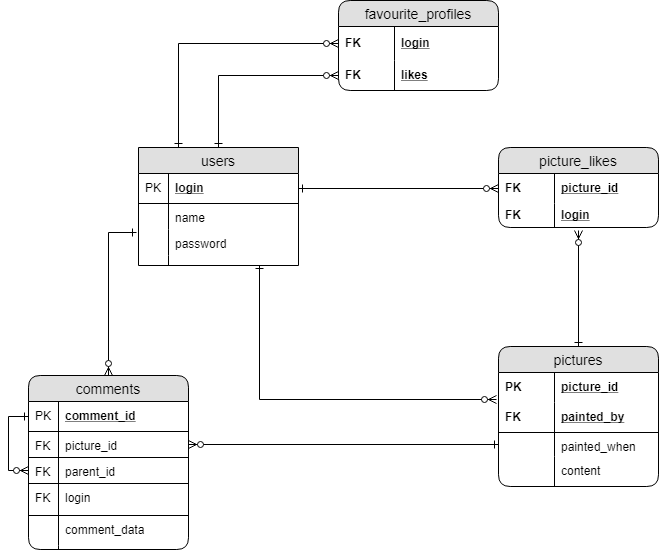

The diagram above was exported from draw.io. Its source (the exported page's mxGraphModel, read from the mxfile embedded in the PNG):
<mxGraphModel dx="1102" dy="535" grid="1" gridSize="10" guides="1" tooltips="1" connect="1" arrows="1" fold="1" page="1" pageScale="1" pageWidth="827" pageHeight="1169" math="0" shadow="0">
  <root>
    <mxCell id="0" />
    <mxCell id="1" parent="0" />
    <mxCell id="QhWp4DHuelWZFBcpqa8w-47" style="edgeStyle=orthogonalEdgeStyle;rounded=0;orthogonalLoop=1;jettySize=auto;html=1;entryX=-0.012;entryY=-0.1;entryDx=0;entryDy=0;startArrow=ERone;startFill=0;endArrow=ERzeroToMany;endFill=1;exitX=0.756;exitY=0.9;exitDx=0;exitDy=0;exitPerimeter=0;entryPerimeter=0;" parent="1" source="2Bv7YuFv2mpGT3JC6XRY-14" target="2Bv7YuFv2mpGT3JC6XRY-55" edge="1">
      <mxGeometry relative="1" as="geometry">
        <mxPoint x="440" y="110" as="sourcePoint" />
        <mxPoint x="440" y="217" as="targetPoint" />
      </mxGeometry>
    </mxCell>
    <mxCell id="2Bv7YuFv2mpGT3JC6XRY-5" value="users" style="swimlane;fontStyle=0;childLayout=stackLayout;horizontal=1;startSize=26;fillColor=#e0e0e0;horizontalStack=0;resizeParent=1;resizeParentMax=0;resizeLast=0;collapsible=1;marginBottom=0;swimlaneFillColor=#ffffff;align=center;fontSize=14;" vertex="1" parent="1">
      <mxGeometry x="200" y="157" width="160" height="118" as="geometry" />
    </mxCell>
    <mxCell id="2Bv7YuFv2mpGT3JC6XRY-6" value="login" style="shape=partialRectangle;top=0;left=0;right=0;bottom=1;align=left;verticalAlign=middle;fillColor=none;spacingLeft=34;spacingRight=4;overflow=hidden;rotatable=0;points=[[0,0.5],[1,0.5]];portConstraint=eastwest;dropTarget=0;fontStyle=5;fontSize=12;" vertex="1" parent="2Bv7YuFv2mpGT3JC6XRY-5">
      <mxGeometry y="26" width="160" height="30" as="geometry" />
    </mxCell>
    <mxCell id="2Bv7YuFv2mpGT3JC6XRY-7" value="PK" style="shape=partialRectangle;top=0;left=0;bottom=0;fillColor=none;align=left;verticalAlign=middle;spacingLeft=4;spacingRight=4;overflow=hidden;rotatable=0;points=[];portConstraint=eastwest;part=1;fontSize=12;" vertex="1" connectable="0" parent="2Bv7YuFv2mpGT3JC6XRY-6">
      <mxGeometry width="30" height="30" as="geometry" />
    </mxCell>
    <mxCell id="2Bv7YuFv2mpGT3JC6XRY-8" value="name" style="shape=partialRectangle;top=0;left=0;right=0;bottom=0;align=left;verticalAlign=top;fillColor=none;spacingLeft=34;spacingRight=4;overflow=hidden;rotatable=0;points=[[0,0.5],[1,0.5]];portConstraint=eastwest;dropTarget=0;fontSize=12;" vertex="1" parent="2Bv7YuFv2mpGT3JC6XRY-5">
      <mxGeometry y="56" width="160" height="26" as="geometry" />
    </mxCell>
    <mxCell id="2Bv7YuFv2mpGT3JC6XRY-9" value="" style="shape=partialRectangle;top=0;left=0;bottom=0;fillColor=none;align=left;verticalAlign=top;spacingLeft=4;spacingRight=4;overflow=hidden;rotatable=0;points=[];portConstraint=eastwest;part=1;fontSize=12;" vertex="1" connectable="0" parent="2Bv7YuFv2mpGT3JC6XRY-8">
      <mxGeometry width="30" height="26" as="geometry" />
    </mxCell>
    <mxCell id="2Bv7YuFv2mpGT3JC6XRY-10" value="password" style="shape=partialRectangle;top=0;left=0;right=0;bottom=0;align=left;verticalAlign=top;fillColor=none;spacingLeft=34;spacingRight=4;overflow=hidden;rotatable=0;points=[[0,0.5],[1,0.5]];portConstraint=eastwest;dropTarget=0;fontSize=12;" vertex="1" parent="2Bv7YuFv2mpGT3JC6XRY-5">
      <mxGeometry y="82" width="160" height="26" as="geometry" />
    </mxCell>
    <mxCell id="2Bv7YuFv2mpGT3JC6XRY-11" value="" style="shape=partialRectangle;top=0;left=0;bottom=0;fillColor=none;align=left;verticalAlign=top;spacingLeft=4;spacingRight=4;overflow=hidden;rotatable=0;points=[];portConstraint=eastwest;part=1;fontSize=12;" vertex="1" connectable="0" parent="2Bv7YuFv2mpGT3JC6XRY-10">
      <mxGeometry width="30" height="26" as="geometry" />
    </mxCell>
    <mxCell id="2Bv7YuFv2mpGT3JC6XRY-14" value="" style="shape=partialRectangle;top=0;left=0;right=0;bottom=0;align=left;verticalAlign=top;fillColor=none;spacingLeft=34;spacingRight=4;overflow=hidden;rotatable=0;points=[[0,0.5],[1,0.5]];portConstraint=eastwest;dropTarget=0;fontSize=12;" vertex="1" parent="2Bv7YuFv2mpGT3JC6XRY-5">
      <mxGeometry y="108" width="160" height="10" as="geometry" />
    </mxCell>
    <mxCell id="2Bv7YuFv2mpGT3JC6XRY-15" value="" style="shape=partialRectangle;top=0;left=0;bottom=0;fillColor=none;align=left;verticalAlign=top;spacingLeft=4;spacingRight=4;overflow=hidden;rotatable=0;points=[];portConstraint=eastwest;part=1;fontSize=12;" vertex="1" connectable="0" parent="2Bv7YuFv2mpGT3JC6XRY-14">
      <mxGeometry width="30" height="10" as="geometry" />
    </mxCell>
    <mxCell id="2Bv7YuFv2mpGT3JC6XRY-34" value="favourite_profiles" style="swimlane;fontStyle=0;childLayout=stackLayout;horizontal=1;startSize=26;fillColor=#e0e0e0;horizontalStack=0;resizeParent=1;resizeParentMax=0;resizeLast=0;collapsible=1;marginBottom=0;swimlaneFillColor=#ffffff;align=center;fontSize=14;rounded=1;" vertex="1" parent="1">
      <mxGeometry x="400" y="10" width="160" height="90" as="geometry" />
    </mxCell>
    <mxCell id="2Bv7YuFv2mpGT3JC6XRY-35" value="login" style="shape=partialRectangle;top=0;left=0;right=0;bottom=0;align=left;verticalAlign=middle;fillColor=none;spacingLeft=60;spacingRight=4;overflow=hidden;rotatable=0;points=[[0,0.5],[1,0.5]];portConstraint=eastwest;dropTarget=0;fontStyle=5;fontSize=12;" vertex="1" parent="2Bv7YuFv2mpGT3JC6XRY-34">
      <mxGeometry y="26" width="160" height="34" as="geometry" />
    </mxCell>
    <mxCell id="2Bv7YuFv2mpGT3JC6XRY-36" value="FK" style="shape=partialRectangle;fontStyle=1;top=0;left=0;bottom=0;fillColor=none;align=left;verticalAlign=middle;spacingLeft=4;spacingRight=4;overflow=hidden;rotatable=0;points=[];portConstraint=eastwest;part=1;fontSize=12;" vertex="1" connectable="0" parent="2Bv7YuFv2mpGT3JC6XRY-35">
      <mxGeometry width="56" height="34" as="geometry" />
    </mxCell>
    <mxCell id="2Bv7YuFv2mpGT3JC6XRY-141" value="likes" style="shape=partialRectangle;top=0;left=0;right=0;bottom=0;align=left;verticalAlign=middle;fillColor=none;spacingLeft=60;spacingRight=4;overflow=hidden;rotatable=0;points=[[0,0.5],[1,0.5]];portConstraint=eastwest;dropTarget=0;fontStyle=5;fontSize=12;" vertex="1" parent="2Bv7YuFv2mpGT3JC6XRY-34">
      <mxGeometry y="60" width="160" height="30" as="geometry" />
    </mxCell>
    <mxCell id="2Bv7YuFv2mpGT3JC6XRY-142" value="FK" style="shape=partialRectangle;fontStyle=1;top=0;left=0;bottom=0;fillColor=none;align=left;verticalAlign=middle;spacingLeft=4;spacingRight=4;overflow=hidden;rotatable=0;points=[];portConstraint=eastwest;part=1;fontSize=12;" vertex="1" connectable="0" parent="2Bv7YuFv2mpGT3JC6XRY-141">
      <mxGeometry width="56" height="30" as="geometry" />
    </mxCell>
    <mxCell id="2Bv7YuFv2mpGT3JC6XRY-63" value="pictures" style="swimlane;fontStyle=0;childLayout=stackLayout;horizontal=1;startSize=26;fillColor=#e0e0e0;horizontalStack=0;resizeParent=1;resizeParentMax=0;resizeLast=0;collapsible=1;marginBottom=0;swimlaneFillColor=#ffffff;align=center;fontSize=14;rounded=1;" vertex="1" parent="1">
      <mxGeometry x="560" y="356" width="160" height="140" as="geometry" />
    </mxCell>
    <mxCell id="2Bv7YuFv2mpGT3JC6XRY-53" value="picture_id" style="shape=partialRectangle;top=0;left=0;right=0;bottom=0;align=left;verticalAlign=middle;fillColor=none;spacingLeft=60;spacingRight=4;overflow=hidden;rotatable=0;points=[[0,0.5],[1,0.5]];portConstraint=eastwest;dropTarget=0;fontStyle=5;fontSize=12;" vertex="1" parent="2Bv7YuFv2mpGT3JC6XRY-63">
      <mxGeometry y="26" width="160" height="30" as="geometry" />
    </mxCell>
    <mxCell id="2Bv7YuFv2mpGT3JC6XRY-54" value="PK" style="shape=partialRectangle;fontStyle=1;top=0;left=0;bottom=0;fillColor=none;align=left;verticalAlign=middle;spacingLeft=4;spacingRight=4;overflow=hidden;rotatable=0;points=[];portConstraint=eastwest;part=1;fontSize=12;" vertex="1" connectable="0" parent="2Bv7YuFv2mpGT3JC6XRY-53">
      <mxGeometry width="56" height="30" as="geometry" />
    </mxCell>
    <mxCell id="2Bv7YuFv2mpGT3JC6XRY-55" value="painted_by" style="shape=partialRectangle;top=0;left=0;right=0;bottom=1;align=left;verticalAlign=middle;fillColor=none;spacingLeft=60;spacingRight=4;overflow=hidden;rotatable=0;points=[[0,0.5],[1,0.5]];portConstraint=eastwest;dropTarget=0;fontStyle=5;fontSize=12;" vertex="1" parent="2Bv7YuFv2mpGT3JC6XRY-63">
      <mxGeometry y="56" width="160" height="30" as="geometry" />
    </mxCell>
    <mxCell id="2Bv7YuFv2mpGT3JC6XRY-56" value="FK" style="shape=partialRectangle;fontStyle=1;top=0;left=0;bottom=0;fillColor=none;align=left;verticalAlign=middle;spacingLeft=4;spacingRight=4;overflow=hidden;rotatable=0;points=[];portConstraint=eastwest;part=1;fontSize=12;" vertex="1" connectable="0" parent="2Bv7YuFv2mpGT3JC6XRY-55">
      <mxGeometry width="56" height="30" as="geometry" />
    </mxCell>
    <mxCell id="2Bv7YuFv2mpGT3JC6XRY-68" value="painted_when" style="shape=partialRectangle;top=0;left=0;right=0;bottom=0;align=left;verticalAlign=top;fillColor=none;spacingLeft=60;spacingRight=4;overflow=hidden;rotatable=0;points=[[0,0.5],[1,0.5]];portConstraint=eastwest;dropTarget=0;fontSize=12;" vertex="1" parent="2Bv7YuFv2mpGT3JC6XRY-63">
      <mxGeometry y="86" width="160" height="24" as="geometry" />
    </mxCell>
    <mxCell id="2Bv7YuFv2mpGT3JC6XRY-69" value="" style="shape=partialRectangle;top=0;left=0;bottom=0;fillColor=none;align=left;verticalAlign=top;spacingLeft=4;spacingRight=4;overflow=hidden;rotatable=0;points=[];portConstraint=eastwest;part=1;fontSize=12;" vertex="1" connectable="0" parent="2Bv7YuFv2mpGT3JC6XRY-68">
      <mxGeometry width="56" height="24" as="geometry" />
    </mxCell>
    <mxCell id="2Bv7YuFv2mpGT3JC6XRY-83" value="content" style="shape=partialRectangle;top=0;left=0;right=0;bottom=0;align=left;verticalAlign=top;fillColor=none;spacingLeft=60;spacingRight=4;overflow=hidden;rotatable=0;points=[[0,0.5],[1,0.5]];portConstraint=eastwest;dropTarget=0;fontSize=12;" vertex="1" parent="2Bv7YuFv2mpGT3JC6XRY-63">
      <mxGeometry y="110" width="160" height="30" as="geometry" />
    </mxCell>
    <mxCell id="2Bv7YuFv2mpGT3JC6XRY-84" value="" style="shape=partialRectangle;top=0;left=0;bottom=0;fillColor=none;align=left;verticalAlign=top;spacingLeft=4;spacingRight=4;overflow=hidden;rotatable=0;points=[];portConstraint=eastwest;part=1;fontSize=12;" vertex="1" connectable="0" parent="2Bv7YuFv2mpGT3JC6XRY-83">
      <mxGeometry width="56" height="30" as="geometry" />
    </mxCell>
    <mxCell id="2Bv7YuFv2mpGT3JC6XRY-85" value="picture_likes" style="swimlane;fontStyle=0;childLayout=stackLayout;horizontal=1;startSize=26;fillColor=#e0e0e0;horizontalStack=0;resizeParent=1;resizeParentMax=0;resizeLast=0;collapsible=1;marginBottom=0;swimlaneFillColor=#ffffff;align=center;fontSize=14;rounded=1;" vertex="1" parent="1">
      <mxGeometry x="560" y="157" width="160" height="80" as="geometry" />
    </mxCell>
    <mxCell id="2Bv7YuFv2mpGT3JC6XRY-137" value="picture_id" style="shape=partialRectangle;top=0;left=0;right=0;bottom=0;align=left;verticalAlign=middle;fillColor=none;spacingLeft=60;spacingRight=4;overflow=hidden;rotatable=0;points=[[0,0.5],[1,0.5]];portConstraint=eastwest;dropTarget=0;fontStyle=5;fontSize=12;" vertex="1" parent="2Bv7YuFv2mpGT3JC6XRY-85">
      <mxGeometry y="26" width="160" height="30" as="geometry" />
    </mxCell>
    <mxCell id="2Bv7YuFv2mpGT3JC6XRY-138" value="FK" style="shape=partialRectangle;fontStyle=1;top=0;left=0;bottom=0;fillColor=none;align=left;verticalAlign=middle;spacingLeft=4;spacingRight=4;overflow=hidden;rotatable=0;points=[];portConstraint=eastwest;part=1;fontSize=12;" vertex="1" connectable="0" parent="2Bv7YuFv2mpGT3JC6XRY-137">
      <mxGeometry width="56" height="30" as="geometry" />
    </mxCell>
    <mxCell id="2Bv7YuFv2mpGT3JC6XRY-86" value="login" style="shape=partialRectangle;top=0;left=0;right=0;bottom=0;align=left;verticalAlign=middle;fillColor=none;spacingLeft=60;spacingRight=4;overflow=hidden;rotatable=0;points=[[0,0.5],[1,0.5]];portConstraint=eastwest;dropTarget=0;fontStyle=5;fontSize=12;" vertex="1" parent="2Bv7YuFv2mpGT3JC6XRY-85">
      <mxGeometry y="56" width="160" height="24" as="geometry" />
    </mxCell>
    <mxCell id="2Bv7YuFv2mpGT3JC6XRY-87" value="FK" style="shape=partialRectangle;fontStyle=1;top=0;left=0;bottom=0;fillColor=none;align=left;verticalAlign=middle;spacingLeft=4;spacingRight=4;overflow=hidden;rotatable=0;points=[];portConstraint=eastwest;part=1;fontSize=12;" vertex="1" connectable="0" parent="2Bv7YuFv2mpGT3JC6XRY-86">
      <mxGeometry width="56" height="24" as="geometry" />
    </mxCell>
    <mxCell id="2Bv7YuFv2mpGT3JC6XRY-123" value="comments" style="swimlane;fontStyle=0;childLayout=stackLayout;horizontal=1;startSize=26;fillColor=#e0e0e0;horizontalStack=0;resizeParent=1;resizeParentMax=0;resizeLast=0;collapsible=1;marginBottom=0;swimlaneFillColor=#ffffff;align=center;fontSize=14;shadow=0;comic=0;strokeColor=#000000;strokeWidth=1;rounded=1;" vertex="1" parent="1">
      <mxGeometry x="90" y="385" width="160" height="174" as="geometry" />
    </mxCell>
    <mxCell id="2Bv7YuFv2mpGT3JC6XRY-124" value="comment_id" style="shape=partialRectangle;top=0;left=0;right=0;bottom=1;align=left;verticalAlign=middle;fillColor=none;spacingLeft=34;spacingRight=4;overflow=hidden;rotatable=0;points=[[0,0.5],[1,0.5]];portConstraint=eastwest;dropTarget=0;fontStyle=5;fontSize=12;" vertex="1" parent="2Bv7YuFv2mpGT3JC6XRY-123">
      <mxGeometry y="26" width="160" height="30" as="geometry" />
    </mxCell>
    <mxCell id="2Bv7YuFv2mpGT3JC6XRY-125" value="PK" style="shape=partialRectangle;top=0;left=0;bottom=0;fillColor=none;align=left;verticalAlign=middle;spacingLeft=4;spacingRight=4;overflow=hidden;rotatable=0;points=[];portConstraint=eastwest;part=1;fontSize=12;" vertex="1" connectable="0" parent="2Bv7YuFv2mpGT3JC6XRY-124">
      <mxGeometry width="30" height="30" as="geometry" />
    </mxCell>
    <mxCell id="2Bv7YuFv2mpGT3JC6XRY-126" value="picture_id" style="shape=partialRectangle;top=0;left=0;right=0;bottom=1;align=left;verticalAlign=top;fillColor=none;spacingLeft=34;spacingRight=4;overflow=hidden;rotatable=0;points=[[0,0.5],[1,0.5]];portConstraint=eastwest;dropTarget=0;fontSize=12;" vertex="1" parent="2Bv7YuFv2mpGT3JC6XRY-123">
      <mxGeometry y="56" width="160" height="26" as="geometry" />
    </mxCell>
    <mxCell id="2Bv7YuFv2mpGT3JC6XRY-127" value="FK" style="shape=partialRectangle;top=0;left=0;bottom=0;fillColor=none;align=left;verticalAlign=top;spacingLeft=4;spacingRight=4;overflow=hidden;rotatable=0;points=[];portConstraint=eastwest;part=1;fontSize=12;" vertex="1" connectable="0" parent="2Bv7YuFv2mpGT3JC6XRY-126">
      <mxGeometry width="30" height="26" as="geometry" />
    </mxCell>
    <mxCell id="2Bv7YuFv2mpGT3JC6XRY-128" value="parent_id" style="shape=partialRectangle;top=0;left=0;right=0;bottom=1;align=left;verticalAlign=top;fillColor=none;spacingLeft=34;spacingRight=4;overflow=hidden;rotatable=0;points=[[0,0.5],[1,0.5]];portConstraint=eastwest;dropTarget=0;fontSize=12;" vertex="1" parent="2Bv7YuFv2mpGT3JC6XRY-123">
      <mxGeometry y="82" width="160" height="26" as="geometry" />
    </mxCell>
    <mxCell id="2Bv7YuFv2mpGT3JC6XRY-129" value="FK" style="shape=partialRectangle;top=0;left=0;bottom=0;fillColor=none;align=left;verticalAlign=top;spacingLeft=4;spacingRight=4;overflow=hidden;rotatable=0;points=[];portConstraint=eastwest;part=1;fontSize=12;" vertex="1" connectable="0" parent="2Bv7YuFv2mpGT3JC6XRY-128">
      <mxGeometry width="30" height="26" as="geometry" />
    </mxCell>
    <mxCell id="2Bv7YuFv2mpGT3JC6XRY-130" value="login" style="shape=partialRectangle;top=0;left=0;right=0;bottom=0;align=left;verticalAlign=top;fillColor=none;spacingLeft=34;spacingRight=4;overflow=hidden;rotatable=0;points=[[0,0.5],[1,0.5]];portConstraint=eastwest;dropTarget=0;fontSize=12;" vertex="1" parent="2Bv7YuFv2mpGT3JC6XRY-123">
      <mxGeometry y="108" width="160" height="32" as="geometry" />
    </mxCell>
    <mxCell id="2Bv7YuFv2mpGT3JC6XRY-131" value="FK" style="shape=partialRectangle;top=0;left=0;bottom=0;fillColor=none;align=left;verticalAlign=top;spacingLeft=4;spacingRight=4;overflow=hidden;rotatable=0;points=[];portConstraint=eastwest;part=1;fontSize=12;" vertex="1" connectable="0" parent="2Bv7YuFv2mpGT3JC6XRY-130">
      <mxGeometry width="30" height="32" as="geometry" />
    </mxCell>
    <mxCell id="2Bv7YuFv2mpGT3JC6XRY-134" value="comment_data" style="shape=partialRectangle;top=1;left=0;right=0;bottom=0;align=left;verticalAlign=top;fillColor=none;spacingLeft=34;spacingRight=4;overflow=hidden;rotatable=0;points=[[0,0.5],[1,0.5]];portConstraint=eastwest;dropTarget=0;fontSize=12;" vertex="1" parent="2Bv7YuFv2mpGT3JC6XRY-123">
      <mxGeometry y="140" width="160" height="30" as="geometry" />
    </mxCell>
    <mxCell id="2Bv7YuFv2mpGT3JC6XRY-135" value="" style="shape=partialRectangle;top=0;left=0;bottom=0;fillColor=none;align=left;verticalAlign=top;spacingLeft=4;spacingRight=4;overflow=hidden;rotatable=0;points=[];portConstraint=eastwest;part=1;fontSize=12;" vertex="1" connectable="0" parent="2Bv7YuFv2mpGT3JC6XRY-134">
      <mxGeometry width="30" height="29.999999999999996" as="geometry" />
    </mxCell>
    <mxCell id="2Bv7YuFv2mpGT3JC6XRY-132" value="" style="shape=partialRectangle;top=0;left=0;right=0;bottom=0;align=left;verticalAlign=top;fillColor=none;spacingLeft=34;spacingRight=4;overflow=hidden;rotatable=0;points=[[0,0.5],[1,0.5]];portConstraint=eastwest;dropTarget=0;fontSize=12;" vertex="1" parent="2Bv7YuFv2mpGT3JC6XRY-123">
      <mxGeometry y="170" width="160" height="4" as="geometry" />
    </mxCell>
    <mxCell id="2Bv7YuFv2mpGT3JC6XRY-133" value="" style="shape=partialRectangle;top=0;left=0;bottom=0;fillColor=none;align=left;verticalAlign=top;spacingLeft=4;spacingRight=4;overflow=hidden;rotatable=0;points=[];portConstraint=eastwest;part=1;fontSize=12;" vertex="1" connectable="0" parent="2Bv7YuFv2mpGT3JC6XRY-132">
      <mxGeometry width="30" height="4" as="geometry" />
    </mxCell>
    <mxCell id="2Bv7YuFv2mpGT3JC6XRY-144" style="edgeStyle=orthogonalEdgeStyle;rounded=0;orthogonalLoop=1;jettySize=auto;html=1;startArrow=ERone;startFill=0;endArrow=ERzeroToMany;endFill=1;exitX=0;exitY=0.5;exitDx=0;exitDy=0;entryX=0;entryY=0.5;entryDx=0;entryDy=0;" edge="1" parent="2Bv7YuFv2mpGT3JC6XRY-123" source="2Bv7YuFv2mpGT3JC6XRY-124" target="2Bv7YuFv2mpGT3JC6XRY-128">
      <mxGeometry relative="1" as="geometry">
        <mxPoint x="180" y="119" as="sourcePoint" />
        <mxPoint x="-30" y="-2" as="targetPoint" />
      </mxGeometry>
    </mxCell>
    <mxCell id="2Bv7YuFv2mpGT3JC6XRY-136" value="" style="fontSize=12;html=1;endArrow=ERone;startArrow=ERzeroToMany;rounded=0;exitX=0;exitY=0.5;exitDx=0;exitDy=0;entryX=1;entryY=0.5;entryDx=0;entryDy=0;endFill=0;" edge="1" parent="1" source="2Bv7YuFv2mpGT3JC6XRY-137" target="2Bv7YuFv2mpGT3JC6XRY-6">
      <mxGeometry width="100" height="100" relative="1" as="geometry">
        <mxPoint x="440" y="180" as="sourcePoint" />
        <mxPoint x="390" y="30" as="targetPoint" />
      </mxGeometry>
    </mxCell>
    <mxCell id="2Bv7YuFv2mpGT3JC6XRY-139" value="" style="fontSize=12;html=1;endArrow=ERone;startArrow=ERzeroToMany;rounded=0;entryX=0.5;entryY=0;entryDx=0;entryDy=0;endFill=0;" edge="1" parent="1" target="2Bv7YuFv2mpGT3JC6XRY-63">
      <mxGeometry width="100" height="100" relative="1" as="geometry">
        <mxPoint x="640" y="240" as="sourcePoint" />
        <mxPoint x="370" y="208" as="targetPoint" />
      </mxGeometry>
    </mxCell>
    <mxCell id="2Bv7YuFv2mpGT3JC6XRY-140" value="" style="fontSize=12;html=1;endArrow=ERone;startArrow=ERzeroToMany;rounded=0;exitX=0;exitY=0.5;exitDx=0;exitDy=0;entryX=0.25;entryY=0;entryDx=0;entryDy=0;endFill=0;" edge="1" parent="1" source="2Bv7YuFv2mpGT3JC6XRY-35" target="2Bv7YuFv2mpGT3JC6XRY-5">
      <mxGeometry width="100" height="100" relative="1" as="geometry">
        <mxPoint x="360" y="66" as="sourcePoint" />
        <mxPoint x="160" y="66" as="targetPoint" />
        <Array as="points">
          <mxPoint x="240" y="53" />
        </Array>
      </mxGeometry>
    </mxCell>
    <mxCell id="2Bv7YuFv2mpGT3JC6XRY-143" value="" style="fontSize=12;html=1;endArrow=ERone;startArrow=ERzeroToMany;rounded=0;exitX=0;exitY=0.5;exitDx=0;exitDy=0;entryX=0.5;entryY=0;entryDx=0;entryDy=0;endFill=0;" edge="1" parent="1" source="2Bv7YuFv2mpGT3JC6XRY-141" target="2Bv7YuFv2mpGT3JC6XRY-5">
      <mxGeometry width="100" height="100" relative="1" as="geometry">
        <mxPoint x="410" y="63" as="sourcePoint" />
        <mxPoint x="250" y="167" as="targetPoint" />
        <Array as="points">
          <mxPoint x="280" y="85" />
        </Array>
      </mxGeometry>
    </mxCell>
    <mxCell id="2Bv7YuFv2mpGT3JC6XRY-145" style="edgeStyle=orthogonalEdgeStyle;rounded=0;orthogonalLoop=1;jettySize=auto;html=1;startArrow=ERone;startFill=0;endArrow=ERzeroToMany;endFill=1;exitX=-0.012;exitY=0.115;exitDx=0;exitDy=0;exitPerimeter=0;" edge="1" parent="1" source="2Bv7YuFv2mpGT3JC6XRY-10" target="2Bv7YuFv2mpGT3JC6XRY-123">
      <mxGeometry relative="1" as="geometry">
        <mxPoint x="295" y="478" as="sourcePoint" />
        <mxPoint x="532" y="613" as="targetPoint" />
      </mxGeometry>
    </mxCell>
    <mxCell id="2Bv7YuFv2mpGT3JC6XRY-146" style="edgeStyle=orthogonalEdgeStyle;rounded=0;orthogonalLoop=1;jettySize=auto;html=1;entryX=1;entryY=0.5;entryDx=0;entryDy=0;startArrow=ERone;startFill=0;endArrow=ERzeroToMany;endFill=1;exitX=0;exitY=0.5;exitDx=0;exitDy=0;" edge="1" parent="1" source="2Bv7YuFv2mpGT3JC6XRY-68" target="2Bv7YuFv2mpGT3JC6XRY-126">
      <mxGeometry relative="1" as="geometry">
        <mxPoint x="250" y="507.5" as="sourcePoint" />
        <mxPoint x="487" y="642.5" as="targetPoint" />
      </mxGeometry>
    </mxCell>
  </root>
</mxGraphModel>